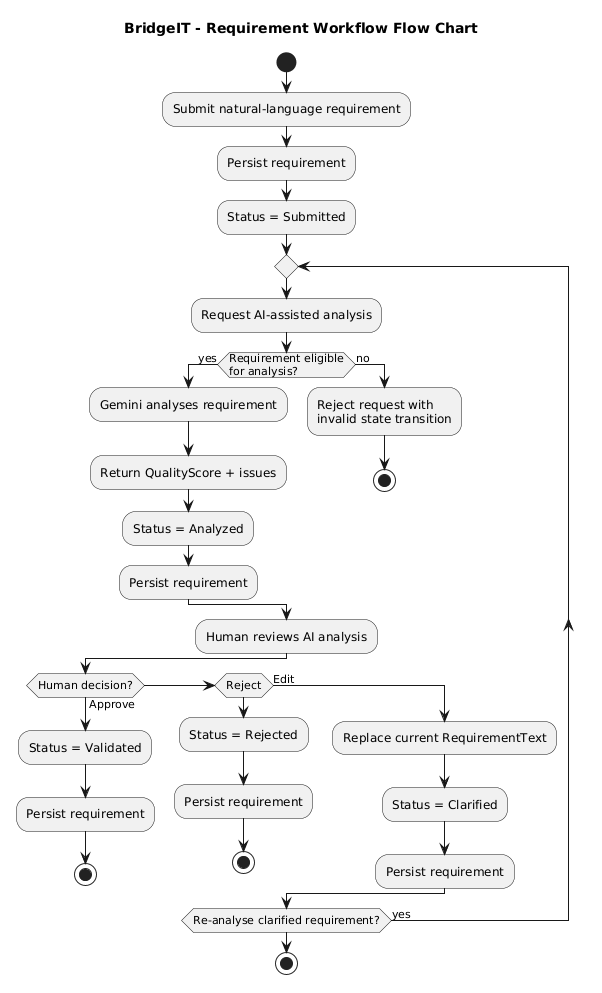

The diagram above was rendered by PlantUML. Its source (embedded in the PNG):
@startuml
title BridgeIT - Requirement Workflow Flow Chart

skinparam shadowing false

start

:Submit natural-language requirement;
:Persist requirement;
:Status = Submitted;

repeat
  :Request AI-assisted analysis;

  if (Requirement eligible\nfor analysis?) then (yes)
    :Gemini analyses requirement;
    :Return QualityScore + issues;
    :Status = Analyzed;
    :Persist requirement;
  else (no)
    :Reject request with\ninvalid state transition;
    stop
  endif

  :Human reviews AI analysis;

  if (Human decision?) then (Approve)
    :Status = Validated;
    :Persist requirement;
    stop

  elseif (Reject)
    :Status = Rejected;
    :Persist requirement;
    stop

  else (Edit)
    :Replace current RequirementText;
    :Status = Clarified;
    :Persist requirement;
  endif

repeat while (Re-analyse clarified requirement?) is (yes)

stop
@enduml